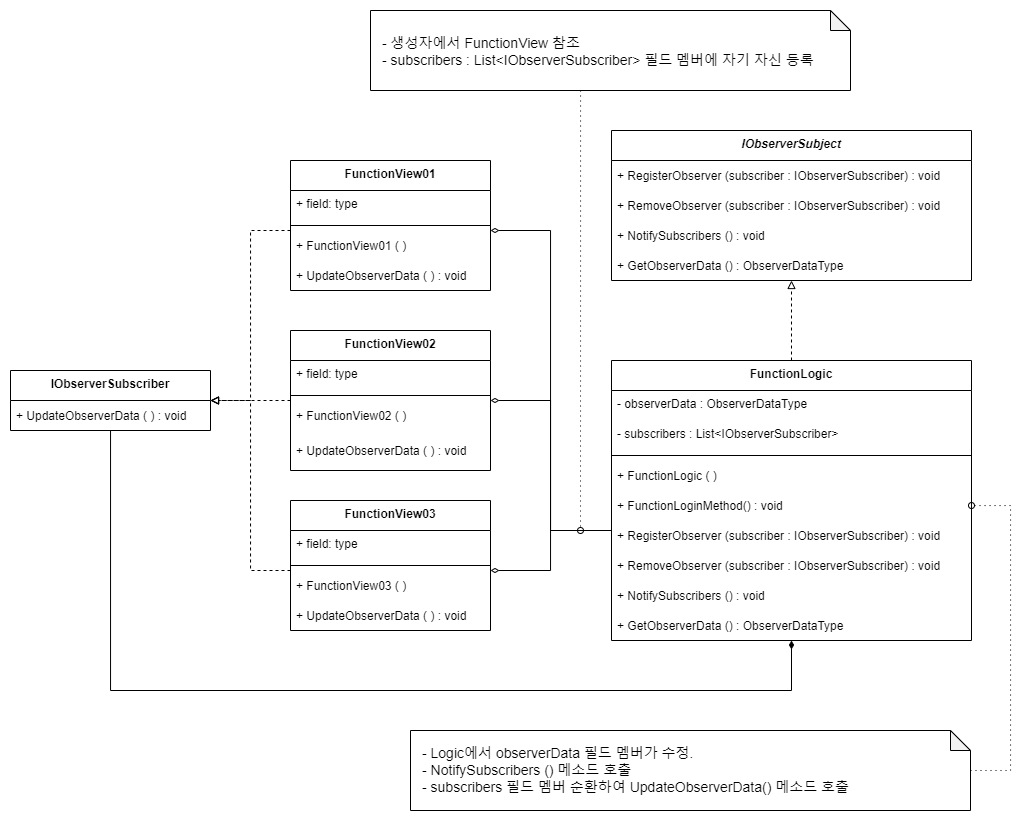

The diagram above was exported from draw.io. Its source (the exported page's mxGraphModel, read from the mxfile embedded in the PNG):
<mxGraphModel dx="1803" dy="998" grid="1" gridSize="10" guides="1" tooltips="1" connect="1" arrows="1" fold="1" page="1" pageScale="1" pageWidth="827" pageHeight="1169" math="0" shadow="0">
  <root>
    <mxCell id="0" />
    <mxCell id="1" parent="0" />
    <mxCell id="2" style="edgeStyle=orthogonalEdgeStyle;rounded=0;orthogonalLoop=1;jettySize=auto;html=1;endArrow=block;endFill=0;dashed=1;" edge="1" source="4" target="23" parent="1">
      <mxGeometry relative="1" as="geometry" />
    </mxCell>
    <mxCell id="3" style="edgeStyle=orthogonalEdgeStyle;rounded=0;orthogonalLoop=1;jettySize=auto;html=1;startArrow=diamondThin;startFill=1;endArrow=none;endFill=0;" edge="1" source="4" target="21" parent="1">
      <mxGeometry relative="1" as="geometry">
        <Array as="points">
          <mxPoint x="1421" y="720" />
          <mxPoint x="740" y="720" />
        </Array>
      </mxGeometry>
    </mxCell>
    <mxCell id="4" value="FunctionLogic" style="swimlane;fontStyle=1;align=center;verticalAlign=top;childLayout=stackLayout;horizontal=1;startSize=30;horizontalStack=0;resizeParent=1;resizeParentMax=0;resizeLast=0;collapsible=1;marginBottom=0;whiteSpace=wrap;html=1;" vertex="1" parent="1">
      <mxGeometry x="1241" y="390" width="360" height="280" as="geometry" />
    </mxCell>
    <mxCell id="5" value="- observerData&amp;nbsp;&lt;span style=&quot;text-wrap: nowrap;&quot;&gt;:&amp;nbsp;&lt;/span&gt;ObserverDataType" style="text;strokeColor=none;fillColor=none;align=left;verticalAlign=top;spacingLeft=4;spacingRight=4;overflow=hidden;rotatable=0;points=[[0,0.5],[1,0.5]];portConstraint=eastwest;whiteSpace=wrap;html=1;fontStyle=0" vertex="1" parent="4">
      <mxGeometry y="30" width="360" height="30" as="geometry" />
    </mxCell>
    <mxCell id="6" value="-&amp;nbsp;&lt;span style=&quot;text-wrap: nowrap;&quot;&gt;subscribers : List&amp;lt;&lt;/span&gt;&lt;span style=&quot;text-wrap: nowrap;&quot;&gt;IObserverSubscriber&amp;gt;&lt;/span&gt;" style="text;strokeColor=none;fillColor=none;align=left;verticalAlign=top;spacingLeft=4;spacingRight=4;overflow=hidden;rotatable=0;points=[[0,0.5],[1,0.5]];portConstraint=eastwest;whiteSpace=wrap;html=1;fontStyle=0" vertex="1" parent="4">
      <mxGeometry y="60" width="360" height="30" as="geometry" />
    </mxCell>
    <mxCell id="7" value="" style="line;strokeWidth=1;fillColor=none;align=left;verticalAlign=middle;spacingTop=-1;spacingLeft=3;spacingRight=3;rotatable=0;labelPosition=right;points=[];portConstraint=eastwest;strokeColor=inherit;" vertex="1" parent="4">
      <mxGeometry y="90" width="360" height="10" as="geometry" />
    </mxCell>
    <mxCell id="8" value="+ FunctionLogic ( )" style="text;align=left;verticalAlign=middle;spacingLeft=4;spacingRight=4;overflow=hidden;rotatable=0;points=[[0,0.5],[1,0.5]];portConstraint=eastwest;fontStyle=0" vertex="1" parent="4">
      <mxGeometry y="100" width="360" height="30" as="geometry" />
    </mxCell>
    <mxCell id="9" value="+ FunctionLoginMethod() : void" style="text;align=left;verticalAlign=middle;spacingLeft=4;spacingRight=4;overflow=hidden;rotatable=0;points=[[0,0.5],[1,0.5]];portConstraint=eastwest;fontStyle=0" vertex="1" parent="4">
      <mxGeometry y="130" width="360" height="30" as="geometry" />
    </mxCell>
    <mxCell id="10" value="+ RegisterObserver (subscriber : IObserverSubscriber) : void" style="text;align=left;verticalAlign=middle;spacingLeft=4;spacingRight=4;overflow=hidden;rotatable=0;points=[[0,0.5],[1,0.5]];portConstraint=eastwest;" vertex="1" parent="4">
      <mxGeometry y="160" width="360" height="30" as="geometry" />
    </mxCell>
    <mxCell id="11" value="+ RemoveObserver (subscriber : IObserverSubscriber) : void" style="text;align=left;verticalAlign=middle;spacingLeft=4;spacingRight=4;overflow=hidden;rotatable=0;points=[[0,0.5],[1,0.5]];portConstraint=eastwest;" vertex="1" parent="4">
      <mxGeometry y="190" width="360" height="30" as="geometry" />
    </mxCell>
    <mxCell id="12" value="+ NotifySubscribers () : void" style="text;align=left;verticalAlign=middle;spacingLeft=4;spacingRight=4;overflow=hidden;rotatable=0;points=[[0,0.5],[1,0.5]];portConstraint=eastwest;" vertex="1" parent="4">
      <mxGeometry y="220" width="360" height="30" as="geometry" />
    </mxCell>
    <mxCell id="13" value="+ GetObserverData () : ObserverDataType" style="text;align=left;verticalAlign=middle;spacingLeft=4;spacingRight=4;overflow=hidden;rotatable=0;points=[[0,0.5],[1,0.5]];portConstraint=eastwest;" vertex="1" parent="4">
      <mxGeometry y="250" width="360" height="30" as="geometry" />
    </mxCell>
    <mxCell id="14" style="edgeStyle=orthogonalEdgeStyle;rounded=0;orthogonalLoop=1;jettySize=auto;html=1;endArrow=block;endFill=0;dashed=1;" edge="1" source="16" target="21" parent="1">
      <mxGeometry relative="1" as="geometry">
        <Array as="points">
          <mxPoint x="880" y="260" />
          <mxPoint x="880" y="430" />
        </Array>
      </mxGeometry>
    </mxCell>
    <mxCell id="15" style="edgeStyle=orthogonalEdgeStyle;rounded=0;orthogonalLoop=1;jettySize=auto;html=1;startArrow=diamondThin;startFill=0;endArrow=none;endFill=0;" edge="1" source="16" target="4" parent="1">
      <mxGeometry relative="1" as="geometry">
        <Array as="points">
          <mxPoint x="1180" y="260" />
          <mxPoint x="1180" y="560" />
        </Array>
      </mxGeometry>
    </mxCell>
    <mxCell id="16" value="FunctionView01" style="swimlane;fontStyle=1;align=center;verticalAlign=top;childLayout=stackLayout;horizontal=1;startSize=30;horizontalStack=0;resizeParent=1;resizeParentMax=0;resizeLast=0;collapsible=1;marginBottom=0;whiteSpace=wrap;html=1;" vertex="1" parent="1">
      <mxGeometry x="920" y="190" width="200" height="130" as="geometry" />
    </mxCell>
    <mxCell id="17" value="+ field: type" style="text;strokeColor=none;fillColor=none;align=left;verticalAlign=top;spacingLeft=4;spacingRight=4;overflow=hidden;rotatable=0;points=[[0,0.5],[1,0.5]];portConstraint=eastwest;whiteSpace=wrap;html=1;" vertex="1" parent="16">
      <mxGeometry y="30" width="200" height="30" as="geometry" />
    </mxCell>
    <mxCell id="18" value="" style="line;strokeWidth=1;fillColor=none;align=left;verticalAlign=middle;spacingTop=-1;spacingLeft=3;spacingRight=3;rotatable=0;labelPosition=right;points=[];portConstraint=eastwest;strokeColor=inherit;" vertex="1" parent="16">
      <mxGeometry y="60" width="200" height="10" as="geometry" />
    </mxCell>
    <mxCell id="19" value="+ FunctionView01 ( )" style="text;align=left;verticalAlign=middle;spacingLeft=4;spacingRight=4;overflow=hidden;rotatable=0;points=[[0,0.5],[1,0.5]];portConstraint=eastwest;fontStyle=0" vertex="1" parent="16">
      <mxGeometry y="70" width="200" height="30" as="geometry" />
    </mxCell>
    <mxCell id="20" value="+ UpdateObserverData ( ) : void" style="text;align=left;verticalAlign=middle;spacingLeft=4;spacingRight=4;overflow=hidden;rotatable=0;points=[[0,0.5],[1,0.5]];portConstraint=eastwest;" vertex="1" parent="16">
      <mxGeometry y="100" width="200" height="30" as="geometry" />
    </mxCell>
    <mxCell id="21" value="&lt;span style=&quot;text-align: left; text-wrap: nowrap;&quot;&gt;IObserverSubscriber&lt;/span&gt;" style="swimlane;fontStyle=1;align=center;verticalAlign=top;childLayout=stackLayout;horizontal=1;startSize=30;horizontalStack=0;resizeParent=1;resizeParentMax=0;resizeLast=0;collapsible=1;marginBottom=0;whiteSpace=wrap;html=1;" vertex="1" parent="1">
      <mxGeometry x="640" y="400" width="200" height="60" as="geometry" />
    </mxCell>
    <mxCell id="22" value="+ UpdateObserverData ( ) : void" style="text;align=left;verticalAlign=middle;spacingLeft=4;spacingRight=4;overflow=hidden;rotatable=0;points=[[0,0.5],[1,0.5]];portConstraint=eastwest;" vertex="1" parent="21">
      <mxGeometry y="30" width="200" height="30" as="geometry" />
    </mxCell>
    <mxCell id="23" value="&lt;span style=&quot;font-style: italic; text-wrap: nowrap;&quot;&gt;IObserverSubject&lt;/span&gt;" style="swimlane;fontStyle=1;align=center;verticalAlign=top;childLayout=stackLayout;horizontal=1;startSize=30;horizontalStack=0;resizeParent=1;resizeParentMax=0;resizeLast=0;collapsible=1;marginBottom=0;whiteSpace=wrap;html=1;" vertex="1" parent="1">
      <mxGeometry x="1241" y="160" width="360" height="150" as="geometry" />
    </mxCell>
    <mxCell id="24" value="+ RegisterObserver (subscriber : IObserverSubscriber) : void" style="text;align=left;verticalAlign=middle;spacingLeft=4;spacingRight=4;overflow=hidden;rotatable=0;points=[[0,0.5],[1,0.5]];portConstraint=eastwest;" vertex="1" parent="23">
      <mxGeometry y="30" width="360" height="30" as="geometry" />
    </mxCell>
    <mxCell id="25" value="+ RemoveObserver (subscriber : IObserverSubscriber) : void" style="text;align=left;verticalAlign=middle;spacingLeft=4;spacingRight=4;overflow=hidden;rotatable=0;points=[[0,0.5],[1,0.5]];portConstraint=eastwest;" vertex="1" parent="23">
      <mxGeometry y="60" width="360" height="30" as="geometry" />
    </mxCell>
    <mxCell id="26" value="+ NotifySubscribers () : void" style="text;align=left;verticalAlign=middle;spacingLeft=4;spacingRight=4;overflow=hidden;rotatable=0;points=[[0,0.5],[1,0.5]];portConstraint=eastwest;" vertex="1" parent="23">
      <mxGeometry y="90" width="360" height="30" as="geometry" />
    </mxCell>
    <mxCell id="27" value="+ GetObserverData () : ObserverDataType" style="text;align=left;verticalAlign=middle;spacingLeft=4;spacingRight=4;overflow=hidden;rotatable=0;points=[[0,0.5],[1,0.5]];portConstraint=eastwest;" vertex="1" parent="23">
      <mxGeometry y="120" width="360" height="30" as="geometry" />
    </mxCell>
    <mxCell id="28" style="edgeStyle=orthogonalEdgeStyle;rounded=0;orthogonalLoop=1;jettySize=auto;html=1;endArrow=block;endFill=0;dashed=1;" edge="1" source="30" target="21" parent="1">
      <mxGeometry relative="1" as="geometry" />
    </mxCell>
    <mxCell id="29" style="edgeStyle=orthogonalEdgeStyle;rounded=0;orthogonalLoop=1;jettySize=auto;html=1;startArrow=diamondThin;startFill=0;endArrow=none;endFill=0;" edge="1" source="30" target="4" parent="1">
      <mxGeometry relative="1" as="geometry">
        <Array as="points">
          <mxPoint x="1180" y="430" />
          <mxPoint x="1180" y="560" />
        </Array>
      </mxGeometry>
    </mxCell>
    <mxCell id="30" value="FunctionView02" style="swimlane;fontStyle=1;align=center;verticalAlign=top;childLayout=stackLayout;horizontal=1;startSize=30;horizontalStack=0;resizeParent=1;resizeParentMax=0;resizeLast=0;collapsible=1;marginBottom=0;whiteSpace=wrap;html=1;" vertex="1" parent="1">
      <mxGeometry x="920" y="360" width="200" height="140" as="geometry" />
    </mxCell>
    <mxCell id="31" value="+ field: type" style="text;strokeColor=none;fillColor=none;align=left;verticalAlign=top;spacingLeft=4;spacingRight=4;overflow=hidden;rotatable=0;points=[[0,0.5],[1,0.5]];portConstraint=eastwest;whiteSpace=wrap;html=1;" vertex="1" parent="30">
      <mxGeometry y="30" width="200" height="30" as="geometry" />
    </mxCell>
    <mxCell id="32" value="" style="line;strokeWidth=1;fillColor=none;align=left;verticalAlign=middle;spacingTop=-1;spacingLeft=3;spacingRight=3;rotatable=0;labelPosition=right;points=[];portConstraint=eastwest;strokeColor=inherit;" vertex="1" parent="30">
      <mxGeometry y="60" width="200" height="10" as="geometry" />
    </mxCell>
    <mxCell id="33" value="+ FunctionView02 ( )" style="text;align=left;verticalAlign=middle;spacingLeft=4;spacingRight=4;overflow=hidden;rotatable=0;points=[[0,0.5],[1,0.5]];portConstraint=eastwest;fontStyle=0" vertex="1" parent="30">
      <mxGeometry y="70" width="200" height="30" as="geometry" />
    </mxCell>
    <mxCell id="34" value="+ UpdateObserverData ( ) : void" style="text;align=left;verticalAlign=middle;spacingLeft=4;spacingRight=4;overflow=hidden;rotatable=0;points=[[0,0.5],[1,0.5]];portConstraint=eastwest;" vertex="1" parent="30">
      <mxGeometry y="100" width="200" height="40" as="geometry" />
    </mxCell>
    <mxCell id="35" style="edgeStyle=orthogonalEdgeStyle;rounded=0;orthogonalLoop=1;jettySize=auto;html=1;startArrow=diamondThin;startFill=0;endArrow=none;endFill=0;" edge="1" source="37" target="4" parent="1">
      <mxGeometry relative="1" as="geometry">
        <Array as="points">
          <mxPoint x="1180" y="600" />
          <mxPoint x="1180" y="560" />
        </Array>
      </mxGeometry>
    </mxCell>
    <mxCell id="36" style="edgeStyle=orthogonalEdgeStyle;rounded=0;orthogonalLoop=1;jettySize=auto;html=1;dashed=1;endArrow=block;endFill=0;" edge="1" source="37" target="21" parent="1">
      <mxGeometry relative="1" as="geometry">
        <Array as="points">
          <mxPoint x="880" y="600" />
          <mxPoint x="880" y="430" />
        </Array>
      </mxGeometry>
    </mxCell>
    <mxCell id="37" value="FunctionView03" style="swimlane;fontStyle=1;align=center;verticalAlign=top;childLayout=stackLayout;horizontal=1;startSize=30;horizontalStack=0;resizeParent=1;resizeParentMax=0;resizeLast=0;collapsible=1;marginBottom=0;whiteSpace=wrap;html=1;" vertex="1" parent="1">
      <mxGeometry x="920" y="530" width="200" height="130" as="geometry" />
    </mxCell>
    <mxCell id="38" value="+ field: type" style="text;strokeColor=none;fillColor=none;align=left;verticalAlign=top;spacingLeft=4;spacingRight=4;overflow=hidden;rotatable=0;points=[[0,0.5],[1,0.5]];portConstraint=eastwest;whiteSpace=wrap;html=1;" vertex="1" parent="37">
      <mxGeometry y="30" width="200" height="30" as="geometry" />
    </mxCell>
    <mxCell id="39" value="" style="line;strokeWidth=1;fillColor=none;align=left;verticalAlign=middle;spacingTop=-1;spacingLeft=3;spacingRight=3;rotatable=0;labelPosition=right;points=[];portConstraint=eastwest;strokeColor=inherit;" vertex="1" parent="37">
      <mxGeometry y="60" width="200" height="10" as="geometry" />
    </mxCell>
    <mxCell id="40" value="+ FunctionView03 ( )" style="text;align=left;verticalAlign=middle;spacingLeft=4;spacingRight=4;overflow=hidden;rotatable=0;points=[[0,0.5],[1,0.5]];portConstraint=eastwest;fontStyle=0" vertex="1" parent="37">
      <mxGeometry y="70" width="200" height="30" as="geometry" />
    </mxCell>
    <mxCell id="41" value="+ UpdateObserverData ( ) : void" style="text;align=left;verticalAlign=middle;spacingLeft=4;spacingRight=4;overflow=hidden;rotatable=0;points=[[0,0.5],[1,0.5]];portConstraint=eastwest;" vertex="1" parent="37">
      <mxGeometry y="100" width="200" height="30" as="geometry" />
    </mxCell>
    <mxCell id="42" style="edgeStyle=orthogonalEdgeStyle;rounded=0;orthogonalLoop=1;jettySize=auto;html=1;endArrow=oval;endFill=0;dashed=1;dashPattern=1 4;" edge="1" source="43" parent="1">
      <mxGeometry relative="1" as="geometry">
        <mxPoint x="1210" y="560" as="targetPoint" />
        <Array as="points">
          <mxPoint x="1210" y="240" />
          <mxPoint x="1210" y="240" />
        </Array>
      </mxGeometry>
    </mxCell>
    <mxCell id="43" value="&lt;font style=&quot;font-size: 14px;&quot;&gt;- 생성자에서 FunctionView 참조&lt;br&gt;&lt;/font&gt;&lt;div style=&quot;font-size: 14px;&quot;&gt;&lt;font style=&quot;font-size: 14px;&quot;&gt;&lt;span style=&quot;background-color: initial;&quot;&gt;-&amp;nbsp;&lt;/span&gt;&lt;span style=&quot;background-color: initial; text-wrap: nowrap;&quot;&gt;subscribers : List&amp;lt;&lt;/span&gt;&lt;span style=&quot;background-color: initial; text-wrap: nowrap;&quot;&gt;IObserverSubscriber&amp;gt; 필드 멤버에 자기 자신 등록&lt;/span&gt;&lt;/font&gt;&lt;/div&gt;" style="shape=note;whiteSpace=wrap;html=1;backgroundOutline=1;darkOpacity=0.05;fontSize=16;size=20;align=left;spacingLeft=10;" vertex="1" parent="1">
      <mxGeometry x="1000" y="40" width="480" height="80" as="geometry" />
    </mxCell>
    <mxCell id="44" style="edgeStyle=orthogonalEdgeStyle;rounded=0;orthogonalLoop=1;jettySize=auto;html=1;endArrow=oval;endFill=0;dashed=1;dashPattern=1 4;" edge="1" source="45" target="9" parent="1">
      <mxGeometry relative="1" as="geometry">
        <Array as="points">
          <mxPoint x="1640" y="800" />
          <mxPoint x="1640" y="535" />
        </Array>
      </mxGeometry>
    </mxCell>
    <mxCell id="45" value="&lt;font style=&quot;font-size: 14px;&quot;&gt;- Logic에서 observerData 필드 멤버가 수정.&lt;/font&gt;&lt;div style=&quot;font-size: 14px;&quot;&gt;&lt;font style=&quot;font-size: 14px;&quot;&gt;-&amp;nbsp;&lt;span style=&quot;text-wrap: nowrap; font-size: 14px;&quot;&gt;NotifySubscribers&amp;nbsp;() 메소드 호출&lt;/span&gt;&lt;br style=&quot;font-size: 14px;&quot;&gt;&lt;/font&gt;&lt;div style=&quot;font-size: 14px;&quot;&gt;&lt;font style=&quot;font-size: 14px;&quot;&gt;-&amp;nbsp;&lt;span style=&quot;background-color: initial; text-wrap: nowrap; font-size: 14px;&quot;&gt;subscribers 필드 멤버 순환하여 UpdateObserverData() 메소드 호출&lt;/span&gt;&lt;/font&gt;&lt;/div&gt;&lt;/div&gt;" style="shape=note;whiteSpace=wrap;html=1;backgroundOutline=1;darkOpacity=0.05;fontSize=14;size=20;align=left;spacingLeft=10;spacingBottom=0;" vertex="1" parent="1">
      <mxGeometry x="1040" y="760" width="560" height="80" as="geometry" />
    </mxCell>
  </root>
</mxGraphModel>